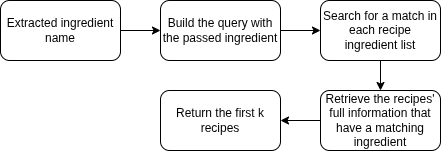

The diagram above was exported from draw.io. Its source (the exported page's mxGraphModel, read from the mxfile embedded in the PNG):
<mxGraphModel dx="1133" dy="702" grid="1" gridSize="10" guides="1" tooltips="1" connect="1" arrows="1" fold="1" page="1" pageScale="1" pageWidth="850" pageHeight="1100" math="0" shadow="0">
  <root>
    <mxCell id="0" />
    <mxCell id="1" parent="0" />
    <mxCell id="dQgd5SzD0811W5zwaO2t-3" parent="1" style="rounded=1;whiteSpace=wrap;html=1;" value="Extracted ingredient name" vertex="1">
      <mxGeometry height="60" width="120" as="geometry" />
    </mxCell>
    <mxCell id="dQgd5SzD0811W5zwaO2t-6" edge="1" parent="1" style="endArrow=classic;html=1;rounded=0;entryX=0;entryY=0.5;entryDx=0;entryDy=0;" target="dQgd5SzD0811W5zwaO2t-8" value="">
      <mxGeometry height="50" relative="1" width="50" as="geometry">
        <mxPoint x="120" y="30" as="sourcePoint" />
        <mxPoint x="194.05348677751977" y="125.02098923176288" as="targetPoint" />
      </mxGeometry>
    </mxCell>
    <mxCell id="dzFBqOj2I_mUH4oYM67T-1" edge="1" parent="1" source="dQgd5SzD0811W5zwaO2t-8" style="edgeStyle=orthogonalEdgeStyle;rounded=0;orthogonalLoop=1;jettySize=auto;html=1;" target="dQgd5SzD0811W5zwaO2t-10" value="">
      <mxGeometry relative="1" as="geometry" />
    </mxCell>
    <mxCell id="dQgd5SzD0811W5zwaO2t-8" parent="1" style="rounded=1;whiteSpace=wrap;html=1;" value="Build the query with the passed ingredient" vertex="1">
      <mxGeometry height="60" width="120" x="160" as="geometry" />
    </mxCell>
    <mxCell id="dQgd5SzD0811W5zwaO2t-13" edge="1" parent="1" source="dQgd5SzD0811W5zwaO2t-10" style="edgeStyle=orthogonalEdgeStyle;rounded=0;orthogonalLoop=1;jettySize=auto;html=1;exitX=0.5;exitY=1;exitDx=0;exitDy=0;" target="dQgd5SzD0811W5zwaO2t-12">
      <mxGeometry relative="1" as="geometry" />
    </mxCell>
    <mxCell id="dQgd5SzD0811W5zwaO2t-10" parent="1" style="rounded=1;whiteSpace=wrap;html=1;" value="Search for a match in&lt;div&gt;each recipe ingredient list&lt;/div&gt;" vertex="1">
      <mxGeometry height="60" width="120" x="320" as="geometry" />
    </mxCell>
    <mxCell id="dzFBqOj2I_mUH4oYM67T-2" edge="1" parent="1" source="dQgd5SzD0811W5zwaO2t-12" style="edgeStyle=orthogonalEdgeStyle;rounded=0;orthogonalLoop=1;jettySize=auto;html=1;" target="dQgd5SzD0811W5zwaO2t-14" value="">
      <mxGeometry relative="1" as="geometry" />
    </mxCell>
    <mxCell id="dQgd5SzD0811W5zwaO2t-12" parent="1" style="rounded=1;whiteSpace=wrap;html=1;" value="Retrieve the recipes' full information that have a matching ingredient" vertex="1">
      <mxGeometry height="60" width="120" x="320" y="90" as="geometry" />
    </mxCell>
    <mxCell id="dQgd5SzD0811W5zwaO2t-14" parent="1" style="rounded=1;whiteSpace=wrap;html=1;" value="Return the first k recipes" vertex="1">
      <mxGeometry height="60" width="120" x="160" y="90" as="geometry" />
    </mxCell>
  </root>
</mxGraphModel>